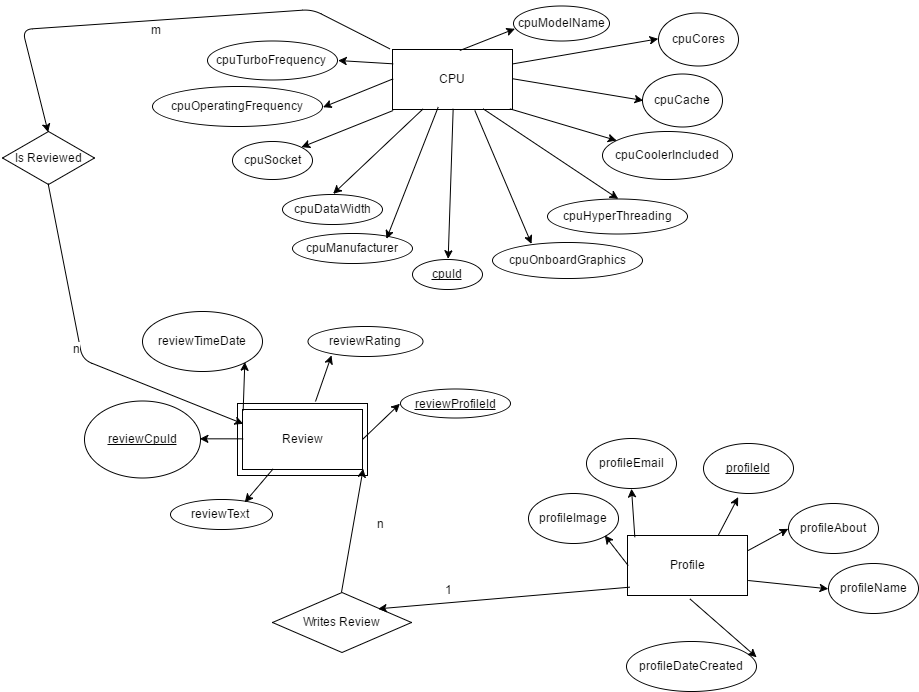

The diagram above was exported from draw.io. Its source (the exported page's mxGraphModel, read from the mxfile embedded in the PNG):
<mxGraphModel dx="2280" dy="1503" grid="0" gridSize="10" guides="0" tooltips="0" connect="0" arrows="0" fold="1" page="1" pageScale="1" pageWidth="1000" pageHeight="750" background="#ffffff" math="0" shadow="0">
  <root>
    <mxCell id="0" />
    <mxCell id="1" parent="0" />
    <mxCell id="95" value="" style="whiteSpace=wrap;html=1;fontSize=12;" parent="1" vertex="1">
      <mxGeometry x="281" y="435" width="130" height="72" as="geometry" />
    </mxCell>
    <mxCell id="4" value="CPU" style="whiteSpace=wrap;html=1;fontSize=12;" parent="1" vertex="1">
      <mxGeometry x="436" y="81" width="120" height="60" as="geometry" />
    </mxCell>
    <mxCell id="5" value="Profile" style="whiteSpace=wrap;html=1;fontSize=12;" parent="1" vertex="1">
      <mxGeometry x="671" y="567" width="120" height="60" as="geometry" />
    </mxCell>
    <mxCell id="6" value="Review" style="whiteSpace=wrap;html=1;fontSize=12;" parent="1" vertex="1">
      <mxGeometry x="286" y="441" width="120" height="60" as="geometry" />
    </mxCell>
    <mxCell id="14" value="&lt;span&gt;cpuDataWidth&lt;/span&gt;&lt;br&gt;" style="ellipse;whiteSpace=wrap;html=1;fontSize=12;" parent="1" vertex="1">
      <mxGeometry x="326" y="226" width="100" height="30" as="geometry" />
    </mxCell>
    <mxCell id="16" value="&lt;span&gt;&lt;u&gt;cpuId&lt;/u&gt;&lt;/span&gt;" style="ellipse;whiteSpace=wrap;html=1;fontSize=12;" parent="1" vertex="1">
      <mxGeometry x="456" y="291" width="70" height="30" as="geometry" />
    </mxCell>
    <mxCell id="17" value="" style="endArrow=classic;html=1;entryX=0.5;entryY=0;exitX=0.5;exitY=1;fontSize=12;" parent="1" source="4" target="16" edge="1">
      <mxGeometry width="50" height="50" relative="1" as="geometry">
        <mxPoint x="496" y="181" as="sourcePoint" />
        <mxPoint x="56" y="41" as="targetPoint" />
      </mxGeometry>
    </mxCell>
    <mxCell id="18" value="&lt;span&gt;cpuHyperThreading&lt;/span&gt;" style="ellipse;whiteSpace=wrap;html=1;fontSize=12;" parent="1" vertex="1">
      <mxGeometry x="591" y="230" width="140" height="35" as="geometry" />
    </mxCell>
    <mxCell id="19" value="" style="endArrow=classic;html=1;rotation=6;entryX=0.5;entryY=0;exitX=0.75;exitY=1;fontSize=12;" parent="1" source="4" target="18" edge="1">
      <mxGeometry width="50" height="50" relative="1" as="geometry">
        <mxPoint x="646" y="151" as="sourcePoint" />
        <mxPoint x="496" y="181" as="targetPoint" />
      </mxGeometry>
    </mxCell>
    <mxCell id="20" value="" style="endArrow=classic;html=1;entryX=0.5;entryY=0;exitX=0.25;exitY=1;fontSize=12;" parent="1" source="4" target="14" edge="1">
      <mxGeometry width="50" height="50" relative="1" as="geometry">
        <mxPoint x="266" y="91" as="sourcePoint" />
        <mxPoint x="316" y="41" as="targetPoint" />
      </mxGeometry>
    </mxCell>
    <mxCell id="26" value="&lt;span&gt;cpuTurboFrequency&lt;/span&gt;&lt;br&gt;" style="ellipse;whiteSpace=wrap;html=1;fontSize=12;" parent="1" vertex="1">
      <mxGeometry x="251" y="72" width="130" height="39" as="geometry" />
    </mxCell>
    <mxCell id="28" value="&lt;span&gt;cpuOnboardGraphics&lt;/span&gt;&lt;br&gt;" style="ellipse;whiteSpace=wrap;html=1;fontSize=12;" parent="1" vertex="1">
      <mxGeometry x="536" y="274" width="150" height="36" as="geometry" />
    </mxCell>
    <mxCell id="29" value="cpuManufacturer" style="ellipse;whiteSpace=wrap;html=1;fontSize=12;" parent="1" vertex="1">
      <mxGeometry x="336" y="265" width="120" height="30" as="geometry" />
    </mxCell>
    <mxCell id="30" value="&lt;u&gt;reviewProfileId&lt;/u&gt;" style="ellipse;whiteSpace=wrap;html=1;fontSize=12;" parent="1" vertex="1">
      <mxGeometry x="444" y="421" width="110" height="29" as="geometry" />
    </mxCell>
    <mxCell id="32" value="&lt;span&gt;cpuCache&lt;/span&gt;&lt;br&gt;" style="ellipse;whiteSpace=wrap;html=1;fontSize=12;" parent="1" vertex="1">
      <mxGeometry x="686" y="105" width="80" height="53" as="geometry" />
    </mxCell>
    <mxCell id="33" value="&lt;span&gt;cpuCoolerIncluded&lt;/span&gt;&lt;br&gt;" style="ellipse;whiteSpace=wrap;html=1;fontSize=12;" parent="1" vertex="1">
      <mxGeometry x="646" y="163" width="130" height="48" as="geometry" />
    </mxCell>
    <mxCell id="34" value="&lt;span&gt;cpuOperatingFrequency&lt;/span&gt;" style="ellipse;whiteSpace=wrap;html=1;fontSize=12;" parent="1" vertex="1">
      <mxGeometry x="196" y="118" width="170" height="40" as="geometry" />
    </mxCell>
    <mxCell id="35" value="&lt;span&gt;cpuSocket&lt;/span&gt;" style="ellipse;whiteSpace=wrap;html=1;fontSize=12;" parent="1" vertex="1">
      <mxGeometry x="276" y="173" width="80" height="38" as="geometry" />
    </mxCell>
    <mxCell id="36" value="" style="endArrow=classic;html=1;exitX=0;exitY=0.5;entryX=1;entryY=0.5;fontSize=12;" parent="1" source="6" target="54" edge="1">
      <mxGeometry width="50" height="50" relative="1" as="geometry">
        <mxPoint x="-84" y="31" as="sourcePoint" />
        <mxPoint x="-34" y="-19" as="targetPoint" />
      </mxGeometry>
    </mxCell>
    <mxCell id="38" value="" style="endArrow=classic;html=1;exitX=0.5;exitY=0;entryX=1;entryY=0.992;fontSize=12;entryPerimeter=0;" parent="1" source="55" target="6" edge="1">
      <mxGeometry width="50" height="50" relative="1" as="geometry">
        <mxPoint x="-84" y="31" as="sourcePoint" />
        <mxPoint x="-34" y="-19" as="targetPoint" />
      </mxGeometry>
    </mxCell>
    <mxCell id="90" value="n" style="text;html=1;resizable=0;points=[];align=center;verticalAlign=middle;labelBackgroundColor=#ffffff;fontSize=12;" parent="38" vertex="1" connectable="0">
      <mxGeometry x="0.1457" y="-2" relative="1" as="geometry">
        <mxPoint x="24" y="1" as="offset" />
      </mxGeometry>
    </mxCell>
    <mxCell id="39" value="" style="endArrow=classic;html=1;entryX=1;entryY=0;exitX=0.007;exitY=1.022;exitPerimeter=0;fontSize=12;" parent="1" source="4" target="35" edge="1">
      <mxGeometry width="50" height="50" relative="1" as="geometry">
        <mxPoint x="66" y="91" as="sourcePoint" />
        <mxPoint x="116" y="41" as="targetPoint" />
      </mxGeometry>
    </mxCell>
    <mxCell id="40" value="" style="endArrow=classic;html=1;entryX=0.107;entryY=0.19;exitX=0.979;exitY=0.981;exitPerimeter=0;entryPerimeter=0;fontSize=12;" parent="1" source="4" target="33" edge="1">
      <mxGeometry width="50" height="50" relative="1" as="geometry">
        <mxPoint x="66" y="91" as="sourcePoint" />
        <mxPoint x="116" y="41" as="targetPoint" />
      </mxGeometry>
    </mxCell>
    <mxCell id="41" value="" style="endArrow=classic;html=1;entryX=0;entryY=0.5;exitX=1;exitY=0.5;fontSize=12;" parent="1" source="4" target="32" edge="1">
      <mxGeometry width="50" height="50" relative="1" as="geometry">
        <mxPoint x="66" y="91" as="sourcePoint" />
        <mxPoint x="116" y="41" as="targetPoint" />
      </mxGeometry>
    </mxCell>
    <mxCell id="42" value="" style="endArrow=classic;html=1;entryX=1;entryY=0.5;exitX=0;exitY=0.5;fontSize=12;" parent="1" source="4" target="34" edge="1">
      <mxGeometry width="50" height="50" relative="1" as="geometry">
        <mxPoint x="66" y="91" as="sourcePoint" />
        <mxPoint x="116" y="41" as="targetPoint" />
      </mxGeometry>
    </mxCell>
    <mxCell id="49" value="&lt;span&gt;reviewTimeDate&lt;/span&gt;" style="ellipse;whiteSpace=wrap;html=1;fontSize=12;" parent="1" vertex="1">
      <mxGeometry x="186" y="343" width="120" height="60" as="geometry" />
    </mxCell>
    <mxCell id="53" value="&lt;span&gt;cpuCores&lt;/span&gt;" style="ellipse;whiteSpace=wrap;html=1;fontSize=12;" parent="1" vertex="1">
      <mxGeometry x="702" y="44" width="80" height="53" as="geometry" />
    </mxCell>
    <mxCell id="54" value="&lt;u&gt;reviewCpuId&lt;/u&gt;" style="ellipse;whiteSpace=wrap;html=1;fontSize=12;" parent="1" vertex="1">
      <mxGeometry x="128" y="432" width="116" height="77" as="geometry" />
    </mxCell>
    <mxCell id="55" value="Writes Review" style="rhombus;whiteSpace=wrap;html=1;fontSize=12;" parent="1" vertex="1">
      <mxGeometry x="316" y="624" width="139" height="60" as="geometry" />
    </mxCell>
    <mxCell id="56" value="" style="endArrow=classic;html=1;entryX=0.761;entryY=0.264;fontSize=12;exitX=0.014;exitY=0.867;exitPerimeter=0;entryPerimeter=0;" parent="1" source="5" target="55" edge="1">
      <mxGeometry width="50" height="50" relative="1" as="geometry">
        <mxPoint x="670" y="626" as="sourcePoint" />
        <mxPoint x="704" y="661" as="targetPoint" />
      </mxGeometry>
    </mxCell>
    <mxCell id="89" value="1" style="text;html=1;resizable=0;points=[];align=center;verticalAlign=middle;labelBackgroundColor=#ffffff;fontSize=12;" parent="56" vertex="1" connectable="0">
      <mxGeometry x="0.4958" relative="1" as="geometry">
        <mxPoint x="6" y="-15" as="offset" />
      </mxGeometry>
    </mxCell>
    <mxCell id="57" value="Is&amp;nbsp;Reviewed" style="rhombus;whiteSpace=wrap;html=1;fontSize=12;" parent="1" vertex="1">
      <mxGeometry x="46" y="163" width="92" height="53" as="geometry" />
    </mxCell>
    <mxCell id="59" value="" style="endArrow=classic;html=1;entryX=0;entryY=0.5;exitX=1;exitY=0.5;fontSize=12;" parent="1" source="6" target="30" edge="1">
      <mxGeometry width="50" height="50" relative="1" as="geometry">
        <mxPoint x="186" y="411" as="sourcePoint" />
        <mxPoint x="236" y="361" as="targetPoint" />
      </mxGeometry>
    </mxCell>
    <mxCell id="60" value="" style="endArrow=classic;html=1;exitX=-0.02;exitY=-0.013;exitPerimeter=0;entryX=0.5;entryY=0;fontSize=12;" parent="1" source="4" target="57" edge="1">
      <mxGeometry width="50" height="50" relative="1" as="geometry">
        <mxPoint x="56" y="91" as="sourcePoint" />
        <mxPoint x="206" y="111" as="targetPoint" />
        <Array as="points">
          <mxPoint x="356" y="41" />
          <mxPoint x="66" y="61" />
        </Array>
      </mxGeometry>
    </mxCell>
    <mxCell id="91" value="m" style="text;html=1;resizable=0;points=[];align=center;verticalAlign=middle;labelBackgroundColor=#ffffff;fontSize=12;" parent="60" vertex="1" connectable="0">
      <mxGeometry x="-0.0004" y="2" relative="1" as="geometry">
        <mxPoint x="-2" y="7" as="offset" />
      </mxGeometry>
    </mxCell>
    <mxCell id="61" value="" style="endArrow=classic;html=1;exitX=0;exitY=0.25;entryX=1;entryY=0.5;fontSize=12;" parent="1" source="4" target="26" edge="1">
      <mxGeometry width="50" height="50" relative="1" as="geometry">
        <mxPoint x="6" y="91" as="sourcePoint" />
        <mxPoint x="56" y="41" as="targetPoint" />
      </mxGeometry>
    </mxCell>
    <mxCell id="63" value="" style="endArrow=classic;html=1;exitX=1;exitY=0.25;entryX=0;entryY=0.5;fontSize=12;" parent="1" source="4" target="53" edge="1">
      <mxGeometry width="50" height="50" relative="1" as="geometry">
        <mxPoint x="6" y="91" as="sourcePoint" />
        <mxPoint x="56" y="41" as="targetPoint" />
      </mxGeometry>
    </mxCell>
    <mxCell id="67" value="review&lt;span&gt;Text&lt;/span&gt;" style="ellipse;whiteSpace=wrap;html=1;fontSize=12;" parent="1" vertex="1">
      <mxGeometry x="214" y="531" width="102" height="30" as="geometry" />
    </mxCell>
    <mxCell id="68" value="review&lt;span&gt;Rating&lt;/span&gt;" style="ellipse;whiteSpace=wrap;html=1;fontSize=12;" parent="1" vertex="1">
      <mxGeometry x="351" y="358" width="115" height="30" as="geometry" />
    </mxCell>
    <mxCell id="69" value="&lt;span&gt;profileName&lt;/span&gt;" style="ellipse;whiteSpace=wrap;html=1;fontSize=12;" parent="1" vertex="1">
      <mxGeometry x="872" y="595" width="90" height="50" as="geometry" />
    </mxCell>
    <mxCell id="70" value="&lt;span&gt;&lt;u&gt;profileId&lt;/u&gt;&lt;/span&gt;" style="ellipse;whiteSpace=wrap;html=1;fontSize=12;" parent="1" vertex="1">
      <mxGeometry x="747" y="475" width="90" height="50" as="geometry" />
    </mxCell>
    <mxCell id="71" value="&lt;span&gt;profileDateCreated&lt;/span&gt;" style="ellipse;whiteSpace=wrap;html=1;fontSize=12;" parent="1" vertex="1">
      <mxGeometry x="670" y="673" width="130" height="50" as="geometry" />
    </mxCell>
    <mxCell id="72" value="&lt;span&gt;profileImage&lt;/span&gt;" style="ellipse;whiteSpace=wrap;html=1;fontSize=12;" parent="1" vertex="1">
      <mxGeometry x="572" y="525" width="90" height="50" as="geometry" />
    </mxCell>
    <mxCell id="73" value="&lt;span&gt;profileEmail&lt;/span&gt;" style="ellipse;whiteSpace=wrap;html=1;fontSize=12;" parent="1" vertex="1">
      <mxGeometry x="630" y="470" width="90" height="50" as="geometry" />
    </mxCell>
    <mxCell id="74" value="&lt;span&gt;profileAbout&lt;/span&gt;" style="ellipse;whiteSpace=wrap;html=1;fontSize=12;" parent="1" vertex="1">
      <mxGeometry x="832" y="535" width="90" height="50" as="geometry" />
    </mxCell>
    <mxCell id="75" value="" style="endArrow=classic;html=1;fontSize=12;exitX=1;exitY=0.25;entryX=0;entryY=0.5;" parent="1" source="5" target="74" edge="1">
      <mxGeometry width="50" height="50" relative="1" as="geometry">
        <mxPoint x="342" y="-115" as="sourcePoint" />
        <mxPoint x="392" y="-165" as="targetPoint" />
      </mxGeometry>
    </mxCell>
    <mxCell id="76" value="" style="endArrow=classic;html=1;fontSize=12;exitX=0.75;exitY=0;entryX=0.389;entryY=1.06;entryPerimeter=0;" parent="1" source="5" target="70" edge="1">
      <mxGeometry width="50" height="50" relative="1" as="geometry">
        <mxPoint x="342" y="-115" as="sourcePoint" />
        <mxPoint x="392" y="-165" as="targetPoint" />
      </mxGeometry>
    </mxCell>
    <mxCell id="77" value="" style="endArrow=classic;html=1;fontSize=12;exitX=0;exitY=0.5;entryX=1;entryY=1;" parent="1" source="5" target="72" edge="1">
      <mxGeometry width="50" height="50" relative="1" as="geometry">
        <mxPoint x="342" y="-115" as="sourcePoint" />
        <mxPoint x="392" y="-165" as="targetPoint" />
      </mxGeometry>
    </mxCell>
    <mxCell id="78" value="" style="endArrow=classic;html=1;fontSize=12;entryX=0.5;entryY=1;exitX=0.056;exitY=0.033;exitPerimeter=0;" parent="1" source="5" target="73" edge="1">
      <mxGeometry width="50" height="50" relative="1" as="geometry">
        <mxPoint x="682" y="545" as="sourcePoint" />
        <mxPoint x="392" y="-165" as="targetPoint" />
      </mxGeometry>
    </mxCell>
    <mxCell id="79" value="" style="endArrow=classic;html=1;fontSize=12;exitX=0.514;exitY=1.047;entryX=0.996;entryY=0.327;exitPerimeter=0;entryPerimeter=0;" parent="1" source="5" target="71" edge="1">
      <mxGeometry width="50" height="50" relative="1" as="geometry">
        <mxPoint x="342" y="-115" as="sourcePoint" />
        <mxPoint x="612.3333333333335" y="619.6666666666667" as="targetPoint" />
      </mxGeometry>
    </mxCell>
    <mxCell id="81" value="" style="endArrow=classic;html=1;fontSize=12;exitX=1;exitY=0.75;entryX=0;entryY=0.5;" parent="1" source="5" target="69" edge="1">
      <mxGeometry width="50" height="50" relative="1" as="geometry">
        <mxPoint x="342" y="-115" as="sourcePoint" />
        <mxPoint x="392" y="-165" as="targetPoint" />
      </mxGeometry>
    </mxCell>
    <mxCell id="82" value="" style="endArrow=classic;html=1;fontSize=12;exitX=0.5;exitY=1;entryX=0;entryY=0.25;" parent="1" source="57" target="6" edge="1">
      <mxGeometry width="50" height="50" relative="1" as="geometry">
        <mxPoint x="106" y="241" as="sourcePoint" />
        <mxPoint x="156" y="191" as="targetPoint" />
        <Array as="points">
          <mxPoint x="126" y="391" />
        </Array>
      </mxGeometry>
    </mxCell>
    <mxCell id="92" value="n" style="text;html=1;resizable=0;points=[];align=center;verticalAlign=middle;labelBackgroundColor=#ffffff;fontSize=12;" parent="82" vertex="1" connectable="0">
      <mxGeometry x="0.0903" y="-2" relative="1" as="geometry">
        <mxPoint x="-17" y="-18" as="offset" />
      </mxGeometry>
    </mxCell>
    <mxCell id="84" value="" style="endArrow=classic;html=1;fontSize=12;exitX=0.012;exitY=0.021;exitPerimeter=0;entryX=1;entryY=1;" parent="1" source="6" target="49" edge="1">
      <mxGeometry width="50" height="50" relative="1" as="geometry">
        <mxPoint x="96" y="221" as="sourcePoint" />
        <mxPoint x="146" y="171" as="targetPoint" />
      </mxGeometry>
    </mxCell>
    <mxCell id="85" value="" style="endArrow=classic;html=1;fontSize=12;entryX=0.205;entryY=0.957;entryPerimeter=0;" parent="1" target="68" edge="1">
      <mxGeometry width="50" height="50" relative="1" as="geometry">
        <mxPoint x="359" y="433" as="sourcePoint" />
        <mxPoint x="146" y="171" as="targetPoint" />
      </mxGeometry>
    </mxCell>
    <mxCell id="86" value="" style="endArrow=classic;html=1;fontSize=12;exitX=0.25;exitY=1;entryX=0.732;entryY=0.066;entryPerimeter=0;" parent="1" source="6" target="67" edge="1">
      <mxGeometry width="50" height="50" relative="1" as="geometry">
        <mxPoint x="96" y="221" as="sourcePoint" />
        <mxPoint x="146" y="171" as="targetPoint" />
      </mxGeometry>
    </mxCell>
    <mxCell id="87" value="" style="endArrow=classic;html=1;fontSize=12;exitX=0.386;exitY=0.972;exitPerimeter=0;entryX=0.788;entryY=0.202;entryPerimeter=0;" parent="1" source="4" target="29" edge="1">
      <mxGeometry width="50" height="50" relative="1" as="geometry">
        <mxPoint x="6" y="91" as="sourcePoint" />
        <mxPoint x="56" y="41" as="targetPoint" />
      </mxGeometry>
    </mxCell>
    <mxCell id="88" value="" style="endArrow=classic;html=1;fontSize=12;exitX=0.68;exitY=1.011;exitPerimeter=0;entryX=0.262;entryY=0.049;entryPerimeter=0;" parent="1" source="4" target="28" edge="1">
      <mxGeometry width="50" height="50" relative="1" as="geometry">
        <mxPoint x="6" y="91" as="sourcePoint" />
        <mxPoint x="56" y="41" as="targetPoint" />
      </mxGeometry>
    </mxCell>
    <mxCell id="93" value="cpuModelName" style="ellipse;whiteSpace=wrap;html=1;fontSize=12;" parent="1" vertex="1">
      <mxGeometry x="557" y="37" width="96" height="35" as="geometry" />
    </mxCell>
    <mxCell id="94" value="" style="endArrow=classic;html=1;fontSize=12;exitX=0.567;exitY=0.017;exitPerimeter=0;entryX=0.016;entryY=0.652;entryPerimeter=0;" parent="1" source="4" target="93" edge="1">
      <mxGeometry width="50" height="50" relative="1" as="geometry">
        <mxPoint x="6" y="91" as="sourcePoint" />
        <mxPoint x="56" y="41" as="targetPoint" />
      </mxGeometry>
    </mxCell>
  </root>
</mxGraphModel>